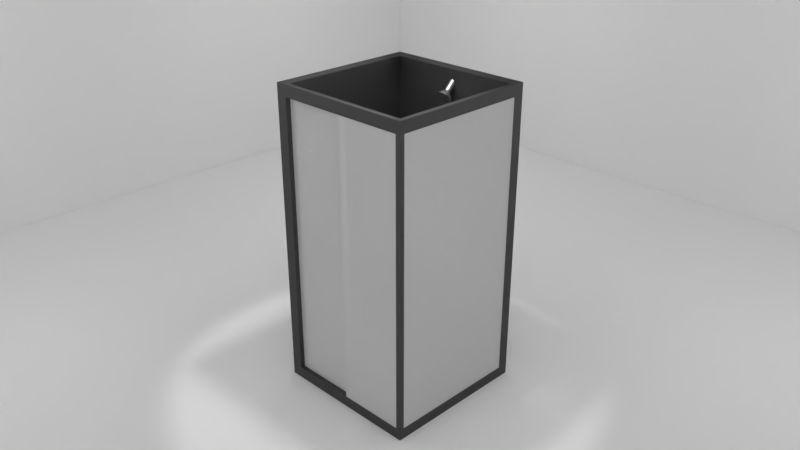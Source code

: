 # Source: shower.blend  (saved by Blender 2.79.0; exported with 4.5.12 LTS)
import bpy
from mathutils import Matrix  # noqa: F401  (used for matrix-valued properties, if any)

bpy.ops.wm.read_factory_settings(use_empty=True)
scene = bpy.context.scene
scene.name = 'Scene'

# ---- collections
col_collection_1 = bpy.data.collections.new('Collection 1'); scene.collection.children.link(col_collection_1)

# ---- materials (node trees are filled in below, after node groups)
mat_material_001 = bpy.data.materials.new('Material.001')
mat_material_001.alpha_threshold = 0.0
mat_material_001.preview_render_type = 'SHADERBALL'
mat_material_001.roughness = 0.5
mat_glas = bpy.data.materials.new('Glas')
mat_glas.alpha_threshold = 0.0
mat_glas.preview_render_type = 'CUBE'
mat_glas.roughness = 0.5
mat_material = bpy.data.materials.new('Material')
mat_material.alpha_threshold = 0.0
mat_material.roughness = 0.5
mat_metal = bpy.data.materials.new('Metal')
mat_metal.alpha_threshold = 0.0
mat_metal.roughness = 0.5

# ---- material node trees
mat_material_001.use_nodes = True; mat_material_001.node_tree.nodes.clear()
_N = mat_material_001.node_tree.nodes; _L = mat_material_001.node_tree.links
n0 = _N.new('ShaderNodeOutputMaterial'); n0.name = 'Material Output'; n0.location = (300, 300)
n1 = _N.new('ShaderNodeMixShader'); n1.name = 'Mix Shader'; n1.location = (10, 300)
n1.inputs[0].default_value = 0.1606
n2 = _N.new('ShaderNodeBsdfDiffuse'); n2.name = 'Diffuse BSDF'; n2.location = (-190, 200)
n2.inputs[0].default_value = (1.0, 1.0, 1.0, 1.0)
n3 = _N.new('ShaderNodeSubsurfaceScattering'); n3.name = 'Subsurface Scattering'; n3.location = (-190, 100)
n3.falloff = 'BURLEY'
n3.inputs[0].default_value = (1.0, 1.0, 1.0, 1.0)
n3.inputs[1].default_value = 1.0
n3.inputs[2].default_value = (1.0, 1.0, 1.0)
_L.new(n1.outputs[0], n0.inputs[0])
_L.new(n2.outputs[0], n1.inputs[1])
_L.new(n3.outputs[0], n1.inputs[2])
n0.is_active_output = True
mat_glas.use_nodes = True; mat_glas.node_tree.nodes.clear()
_N = mat_glas.node_tree.nodes; _L = mat_glas.node_tree.links
n0 = _N.new('ShaderNodeOutputMaterial'); n0.name = 'Material Output'; n0.location = (300, 300)
n1 = _N.new('ShaderNodeMixShader'); n1.name = 'Mix Shader'; n1.location = (10, 300)
n1.inputs[0].default_value = 0.5642
n2 = _N.new('ShaderNodeBsdfGlass'); n2.name = 'Glass BSDF'; n2.location = (-190, 200)
n2.distribution = 'BECKMANN'
n2.inputs[2].default_value = 1.45
n3 = _N.new('ShaderNodeBsdfDiffuse'); n3.name = 'Diffuse BSDF'; n3.location = (-190, 100)
n3.inputs[0].default_value = (1.0, 1.0, 1.0, 1.0)
_L.new(n1.outputs[0], n0.inputs[0])
_L.new(n2.outputs[0], n1.inputs[1])
_L.new(n3.outputs[0], n1.inputs[2])
n0.is_active_output = True
mat_material.use_nodes = True; mat_material.node_tree.nodes.clear()
_N = mat_material.node_tree.nodes; _L = mat_material.node_tree.links
n0 = _N.new('ShaderNodeOutputMaterial'); n0.name = 'Material Output'; n0.location = (300, 300)
n1 = _N.new('ShaderNodeMixShader'); n1.name = 'Mix Shader'; n1.location = (10, 300)
n2 = _N.new('ShaderNodeBsdfAnisotropic'); n2.name = 'Glossy BSDF'; n2.location = (-190, 200)
n2.distribution = 'GGX'
n2.inputs[0].default_value = (0.2266, 0.2266, 0.2266, 1.0)
n2.inputs[1].default_value = 0.6622
n3 = _N.new('ShaderNodeBsdfDiffuse'); n3.name = 'Diffuse BSDF'; n3.location = (-190, 100)
n3.inputs[0].default_value = (0.0, 0.0, 0.0, 1.0)
_L.new(n1.outputs[0], n0.inputs[0])
_L.new(n2.outputs[0], n1.inputs[1])
_L.new(n3.outputs[0], n1.inputs[2])
n0.is_active_output = True
mat_metal.use_nodes = True; mat_metal.node_tree.nodes.clear()
_N = mat_metal.node_tree.nodes; _L = mat_metal.node_tree.links
n0 = _N.new('ShaderNodeOutputMaterial'); n0.name = 'Material Output'; n0.location = (300, 300)
n1 = _N.new('ShaderNodeBsdfAnisotropic'); n1.name = 'Glossy BSDF'; n1.location = (10, 300)
n1.distribution = 'GGX'
n1.inputs[1].default_value = 0.3416
_L.new(n1.outputs[0], n0.inputs[0])
n0.is_active_output = True

# ---- world
world_world = bpy.data.worlds.new('World'); scene.world = world_world
world_world.color = (0.05088, 0.05088, 0.05088)
world_world.use_sun_shadow = False
world_world.sun_shadow_jitter_overblur = 0.0
world_world.cycles.sampling_method = 'MANUAL'

# ---- cameras
cam_camera = bpy.data.cameras.new('Camera')
cam_camera.clip_end = 100.0
cam_camera.lens = 35.0
cam_camera.sensor_width = 32.0
cam_camera.sensor_height = 18.0
cam_camera.display_size = 2.0
cam_camera.dof.focus_distance = 0.0

# ---- lights
light_point_003 = bpy.data.lights.new('Point.003', 'POINT')
light_point_003.transmission_factor = 0.0
light_point_003.energy = 20.0
light_point_003.shadow_buffer_clip_start = 0.5
light_point_003.shadow_soft_size = 0.1
light_point_003.shadow_maximum_resolution = 0.006
light_point_003.use_absolute_resolution = True
light_point_002 = bpy.data.lights.new('Point.002', 'POINT')
light_point_002.transmission_factor = 0.0
light_point_002.energy = 20.0
light_point_002.shadow_buffer_clip_start = 0.5
light_point_002.shadow_soft_size = 0.1
light_point_002.shadow_maximum_resolution = 0.006
light_point_002.use_absolute_resolution = True
light_point_001 = bpy.data.lights.new('Point.001', 'POINT')
light_point_001.transmission_factor = 0.0
light_point_001.energy = 20.0
light_point_001.shadow_buffer_clip_start = 0.5
light_point_001.shadow_soft_size = 0.1
light_point_001.shadow_maximum_resolution = 0.006
light_point_001.use_absolute_resolution = True
light_point = bpy.data.lights.new('Point', 'POINT')
light_point.transmission_factor = 0.0
light_point.energy = 20.0
light_point.shadow_buffer_clip_start = 0.5
light_point.shadow_soft_size = 0.1
light_point.shadow_maximum_resolution = 0.006
light_point.use_absolute_resolution = True
light_spot = bpy.data.lights.new('Spot', 'SPOT')
light_spot.transmission_factor = 0.0
light_spot.energy = 100.0
light_spot.shadow_buffer_clip_start = 0.5
light_spot.shadow_soft_size = 0.1
light_spot.shadow_maximum_resolution = 0.006
light_spot.use_absolute_resolution = True

# ---- meshes
me_cube_002 = bpy.data.meshes.new('Cube.002')
me_cube_002.from_pydata([(-4.0, -4.0, -4.0), (-4.0, -4.0, -0.2285), (-4.0, 4.0, -4.0), (-4.0, 4.0, -0.2285), (4.0, -4.0, -4.0), (4.0, -4.0, -0.2285), (4.0, 4.0, -4.0), (4.0, 4.0, -0.2285)], [], [(0, 2, 3, 1), (2, 6, 7, 3), (6, 4, 5, 7), (4, 0, 1, 5), (2, 0, 4, 6), (7, 5, 1, 3)])
me_cube_002.materials.append(mat_material_001)
me_cube_002.use_remesh_preserve_volume = False
me_cube_002.use_remesh_preserve_attributes = False
me_cube_002.use_mirror_vertex_groups = False
me_cube_002.update()
me_cube = bpy.data.meshes.new('Cube')
me_cube.from_pydata([(-0.458, -0.542, 6.557e-07), (0.542, -0.542, 0.075), (-0.458, 0.458, 6.557e-07), (0.542, 0.458, 0.075), (0.542, -0.542, 6.557e-07), (-0.458, -0.542, 0.075), (0.542, 0.458, 6.557e-07), (-0.458, 0.458, 0.075), (-0.458, 0.383, 6.557e-07), (0.542, 0.383, 0.075), (0.542, 0.383, 6.557e-07), (-0.458, 0.383, 0.075), (-0.383, 0.458, 6.557e-07), (-0.383, -0.542, 0.075), (-0.383, 0.458, 0.075), (-0.383, -0.542, 6.557e-07), (-0.383, 0.383, 2.98e-07), (-0.383, 0.383, 0.075), (-0.458, -0.51, 6.557e-07), (-0.458, -0.51, 0.075), (0.542, -0.51, 0.075), (0.542, -0.51, 6.557e-07), (-0.383, -0.51, 2.98e-07), (-0.383, -0.51, 0.075), (0.51, -0.542, 0.075), (0.51, -0.542, 6.557e-07), (0.51, 0.383, 0.075), (0.51, 0.458, 6.557e-07), (0.51, 0.458, 0.075), (0.51, 0.383, 2.98e-07), (0.51, -0.51, 2.98e-07), (0.51, -0.51, 0.075), (0.542, 0.383, 2.0), (0.542, 0.458, 2.0), (-0.383, 0.458, 2.0), (-0.458, 0.458, 2.0), (-0.458, -0.51, 2.0), (-0.458, -0.542, 2.0), (-0.458, 0.383, 2.0), (0.51, 0.383, 2.0), (-0.383, -0.542, 2.0), (0.51, 0.458, 2.0), (-0.383, 0.383, 2.0), (-0.383, -0.51, 2.0), (0.51, 0.458, 1.925), (-0.458, 0.383, 1.925), (-0.383, 0.458, 1.925), (-0.458, 0.458, 1.925), (0.51, 0.383, 1.925), (-0.383, 0.383, 1.925), (-0.458, -0.542, 1.925), (-0.458, -0.51, 1.925), (0.542, 0.458, 1.925), (0.542, 0.383, 1.925), (-0.383, -0.51, 1.925), (-0.383, -0.542, 1.925), (0.48, 0.4141, 1.96), (-0.4141, -0.48, 1.96), (-0.4141, -0.4859, 1.946), (-0.4141, -0.5, 1.94), (-0.4141, -0.5141, 1.946), (-0.4141, -0.52, 1.96), (-0.4141, -0.5141, 1.974), (-0.4141, -0.5, 1.98), (-0.4141, -0.4859, 1.974), (0.4859, 0.4141, 1.946), (0.5, 0.4141, 1.94), (0.5141, 0.4141, 1.946), (0.52, 0.4141, 1.96), (0.5141, 0.4141, 1.974), (0.5, 0.4141, 1.98), (0.4859, 0.4141, 1.974), (0.542, -0.542, 2.0), (0.542, -0.51, 2.0), (0.51, -0.51, 2.0), (0.51, -0.542, 2.0), (0.51, -0.51, 1.925), (0.542, -0.51, 1.925), (0.542, -0.542, 1.925), (0.51, -0.542, 1.925), (0.06352, 0.458, 6.557e-07), (0.06352, 0.458, 0.075), (0.06352, 0.383, 2.98e-07), (0.06352, -0.51, 2.98e-07), (0.06352, -0.542, 0.075), (0.06352, -0.542, 6.557e-07), (0.06352, 0.383, 0.075), (0.06352, -0.51, 0.075), (0.06352, 0.458, 2.0), (0.06352, 0.383, 2.0), (0.06352, 0.458, 1.925), (0.06352, 0.383, 1.925), (0.06352, -0.51, 2.0), (0.06352, -0.51, 1.925), (0.06352, -0.542, 1.925), (0.06352, -0.542, 2.0), (-0.3818, -0.5112, 0.07511), (-0.3818, -0.5112, 1.925), (-0.3818, -0.4781, 0.07511), (-0.3818, -0.4781, 1.925), (0.06486, -0.5112, 0.07511), (0.06486, -0.5112, 1.925), (0.06486, -0.4781, 0.07511), (0.06486, -0.4781, 1.925), (0.07843, 0.3529, 1.86), (0.06429, 0.357, 1.856), (0.06429, 0.41, 1.909), (0.07843, 0.4059, 1.913), (0.08429, 0.3959, 1.923), (0.07843, 0.3859, 1.933), (0.06429, 0.3818, 1.937), (0.05014, 0.3859, 1.933), (0.04429, 0.3959, 1.923), (0.05014, 0.4059, 1.913), (0.08429, 0.3429, 1.87), (0.07843, 0.3329, 1.88), (0.06429, 0.3287, 1.884), (0.05014, 0.3329, 1.88), (0.04429, 0.3429, 1.87), (0.05014, 0.3529, 1.86), (0.06429, 0.3499, 1.806), (0.04516, 0.3472, 1.809), (0.02893, 0.3396, 1.817), (0.0181, 0.3281, 1.828), (0.01429, 0.3146, 1.842), (0.0181, 0.301, 1.855), (0.02893, 0.2896, 1.867), (0.04516, 0.2819, 1.875), (0.06429, 0.2792, 1.877), (0.08342, 0.2819, 1.875), (0.09965, 0.2896, 1.867), (0.1105, 0.301, 1.855), (0.1143, 0.3146, 1.842), (0.1105, 0.3281, 1.828), (0.09965, 0.3396, 1.817), (0.08342, 0.3472, 1.809)], [], [(8, 11, 7, 2), (15, 13, 5, 0), (27, 28, 3, 6), (30, 21, 4, 25), (21, 20, 1, 4), (6, 3, 9, 10), (27, 6, 10, 29), (51, 50, 37, 36), (18, 19, 11, 8), (91, 48, 39, 89), (2, 12, 16, 8), (18, 22, 15, 0), (2, 7, 14, 12), (90, 46, 34, 88), (85, 84, 13, 15), (47, 45, 38, 35), (8, 16, 22, 18), (0, 5, 19, 18), (10, 9, 20, 21), (29, 10, 21, 30), (26, 31, 20, 9), (86, 87, 31, 26), (82, 29, 30, 83), (4, 1, 24, 25), (46, 47, 35, 34), (80, 27, 29, 82), (83, 30, 25, 85), (80, 81, 28, 27), (87, 84, 24, 31), (41, 39, 32, 33), (35, 38, 42, 34), (36, 37, 40, 43), (38, 36, 43, 42), (88, 89, 39, 41), (45, 51, 36, 38), (53, 52, 33, 32), (54, 49, 42, 43), (52, 44, 41, 33), (50, 55, 40, 37), (26, 9, 53, 48), (5, 13, 55, 50), (3, 28, 44, 52), (13, 23, 54, 55), (23, 17, 49, 54), (9, 3, 52, 53), (11, 19, 51, 45), (14, 7, 47, 46), (7, 11, 45, 47), (81, 14, 46, 90), (86, 26, 48, 91), (19, 5, 50, 51), (39, 48, 76, 74), (53, 77, 76, 48), (24, 1, 78, 79), (53, 32, 73, 77), (65, 66, 67, 68, 69, 70, 71, 56), (78, 77, 73, 72), (32, 39, 74, 73), (72, 73, 74, 75), (31, 24, 79, 76), (92, 95, 75, 74), (92, 74, 76, 93), (20, 31, 76, 77), (93, 76, 79, 94), (1, 20, 77, 78), (94, 79, 75, 95), (57, 58, 59, 60, 61, 62, 63, 64), (79, 78, 72, 75), (20, 9, 53, 77), (76, 48, 26, 31), (17, 86, 91, 49), (28, 81, 90, 44), (34, 42, 89, 88), (23, 13, 84, 87), (12, 14, 81, 80), (22, 83, 85, 15), (12, 80, 82, 16), (16, 82, 83, 22), (17, 23, 87, 86), (25, 24, 84, 85), (44, 90, 88, 41), (49, 91, 89, 42), (55, 94, 95, 40), (54, 93, 94, 55), (43, 92, 93, 54), (43, 40, 95, 92), (84, 24, 79, 94), (87, 93, 76, 31), (93, 87, 84, 94), (96, 97, 99, 98), (98, 99, 103, 102), (102, 103, 101, 100), (100, 101, 97, 96), (98, 102, 100, 96), (103, 99, 97, 101), (105, 106, 107, 104), (104, 107, 108, 114), (114, 108, 109, 115), (115, 109, 110, 116), (116, 110, 111, 117), (117, 111, 112, 118), (107, 106, 113, 112, 111, 110, 109, 108), (118, 112, 113, 119), (119, 113, 106, 105), (121, 120, 135, 134, 133, 132, 131, 130, 129, 128, 127, 126, 125, 124, 123, 122), (131, 114, 115), (132, 114, 131), (130, 131, 115), (130, 115, 129), (115, 116, 129), (129, 116, 128), (128, 116, 127), (116, 117, 127), (127, 117, 126), (126, 117, 125), (117, 118, 125), (125, 118, 124), (124, 118, 123), (118, 119, 123), (123, 119, 122), (122, 119, 121), (119, 105, 121), (121, 105, 120), (120, 105, 135), (105, 104, 135), (135, 104, 134), (133, 134, 104), (104, 114, 133), (133, 114, 132)])
me_cube.polygons.foreach_set('use_smooth', [0, 0, 0, 0, 0, 0, 0, 0, 0, 0, 0, 0, 0, 0, 0, 0, 0, 0, 0, 0, 0, 0, 0, 0, 0, 0, 0, 0, 0, 0, 0, 0, 0, 0, 0, 0, 0, 0, 0, 0, 0, 0, 0, 0, 0, 0, 0, 0, 0, 0, 0, 0, 0, 0, 0, 0, 0, 0, 0, 0, 0, 0, 0, 0, 0, 0, 0, 0, 0, 0, 0, 0, 0, 0, 0, 0, 0, 0, 0, 0, 0, 0, 0, 0, 0, 0, 0, 0, 0, 0, 0, 0, 0, 0, 0, 1, 1, 1, 1, 1, 1, 0, 1, 1, 0, 1, 1, 1, 1, 1, 1, 1, 1, 1, 1, 1, 1, 1, 1, 1, 1, 1, 1, 1, 1, 1, 1, 1, 1])
me_cube.polygons.foreach_set('material_index', [1, 1, 1, 1, 1, 1, 1, 1, 1, 1, 1, 1, 1, 1, 1, 1, 1, 1, 1, 1, 1, 1, 1, 1, 1, 1, 1, 1, 1, 1, 1, 1, 1, 1, 1, 1, 1, 1, 1, 1, 1, 1, 1, 1, 1, 1, 1, 1, 1, 1, 1, 1, 1, 1, 1, 1, 1, 1, 1, 1, 1, 1, 1, 1, 1, 1, 1, 1, 0, 0, 1, 1, 1, 1, 1, 1, 1, 1, 1, 1, 1, 1, 1, 1, 1, 1, 0, 0, 0, 0, 0, 0, 0, 0, 0, 2, 2, 2, 2, 2, 2, 2, 2, 2, 2, 2, 2, 2, 2, 2, 2, 2, 2, 2, 2, 2, 2, 2, 2, 2, 2, 2, 2, 2, 2, 2, 2, 2, 2])
_k = set([(104, 105), (104, 114), (105, 119), (114, 115), (115, 116), (116, 117), (117, 118), (118, 119)])
me_cube.attributes.new('sharp_edge', 'BOOLEAN', 'EDGE').data.foreach_set('value', [ (min(e.vertices), max(e.vertices)) in _k for e in me_cube.edges])
me_cube.materials.append(mat_glas)
me_cube.materials.append(mat_material)
me_cube.materials.append(mat_metal)
me_cube.use_remesh_preserve_volume = False
me_cube.use_remesh_preserve_attributes = False
me_cube.use_mirror_vertex_groups = False
me_cube.update()
arm_armature = bpy.data.armatures.new('Armature')  # bones are not reproduced

# ---- objects
ob_point_003 = bpy.data.objects.new('Point.003', light_point_003)
ob_point_002 = bpy.data.objects.new('Point.002', light_point_002)
ob_point_001 = bpy.data.objects.new('Point.001', light_point_001)
ob_point = bpy.data.objects.new('Point', light_point)
ob_spot = bpy.data.objects.new('Spot', light_spot)
ob_cube = bpy.data.objects.new('Cube', me_cube_002)
ob_showerskeleton = bpy.data.objects.new('ShowerSkeleton', arm_armature)
ob_showermesh = bpy.data.objects.new('ShowerMesh', me_cube)
ob_camera = bpy.data.objects.new('Camera', cam_camera)

# ---- transforms, parenting, visibility, modifiers, constraints
ob_point_003.location = (2.0, -2.0, 2.0)
ob_point_003.hide_viewport = True
ob_point_003.hide_select = True
ob_point_003.lineart.crease_threshold = 0.0
ob_point_002.location = (-2.0, -2.0, 2.0)
ob_point_002.hide_viewport = True
ob_point_002.hide_select = True
ob_point_002.lineart.crease_threshold = 0.0
ob_point_001.location = (-2.0, 2.0, 2.0)
ob_point_001.hide_viewport = True
ob_point_001.hide_select = True
ob_point_001.lineart.crease_threshold = 0.0
ob_point.location = (2.0, 2.0, 2.0)
ob_point.hide_viewport = True
ob_point.hide_select = True
ob_point.lineart.crease_threshold = 0.0
ob_spot.location = (0.03448, -0.174, 3.551)
ob_spot.hide_viewport = True
ob_spot.hide_select = True
ob_spot.lineart.crease_threshold = 0.0
ob_cube.location = (0.0, 0.0, 4.0)
ob_cube.hide_viewport = True
ob_cube.hide_select = True
ob_cube.lineart.crease_threshold = 0.0
ob_showerskeleton.location = (0.0, 0.0, 0.0)
ob_showerskeleton.lineart.crease_threshold = 0.0
ob_showermesh.parent = ob_showerskeleton
ob_showermesh.location = (0.0, 0.0, 0.0)
ob_showermesh.lineart.crease_threshold = 0.0
_vg = ob_showermesh.vertex_groups.new(name='Root')
_vg.add([0, 1, 2, 3, 4, 5, 6, 7, 8, 9, 10, 11, 12, 13, 14, 15, 16, 17, 18, 19, 20, 21, 22, 23, 24, 25, 26, 27, 28, 29, 30, 31, 32, 33, 34, 35, 36, 37, 38, 39, 40, 41, 42, 43, 44, 45, 46, 47, 48, 49, 50, 51, 52, 53, 54, 55, 56, 57, 58, 59, 60, 61, 62, 63, 64, 65, 66, 67, 68, 69, 70, 71, 72, 73, 74, 75, 76, 77, 78, 79, 80, 81, 82, 83, 84, 85, 86, 87, 88, 89, 90, 91, 92, 93, 94, 95, 96, 97, 98, 99, 100, 101, 102, 103], 1.0, 'REPLACE')
_vg = ob_showermesh.vertex_groups.new(name='Door')
_vg.add([96, 97, 98, 99, 100, 101, 102, 103], 1.0, 'REPLACE')
_m = ob_showermesh.modifiers.new('Armature', 'ARMATURE')
_m.object = ob_showerskeleton
ob_camera.location = (3.5, -3.5, 3.4)
ob_camera.rotation_euler = (1.13, 0.0, 0.7854)
ob_camera.lineart.crease_threshold = 0.0

# ---- collection membership
col_collection_1.objects.link(ob_point_003)
col_collection_1.objects.link(ob_point_002)
col_collection_1.objects.link(ob_point_001)
col_collection_1.objects.link(ob_point)
col_collection_1.objects.link(ob_spot)
col_collection_1.objects.link(ob_cube)
col_collection_1.objects.link(ob_showerskeleton)
col_collection_1.objects.link(ob_showermesh)
col_collection_1.objects.link(ob_camera)

# ---- scene / render settings (as saved in the file)
scene.camera = ob_camera
scene.frame_start = 1; scene.frame_end = 30; scene.frame_set(30)
scene.render.engine = 'CYCLES'
scene.render.fps = 30
scene.render.dither_intensity = 0.0
scene.cycles.use_denoising = False
scene.cycles.samples = 128
scene.cycles.sampling_pattern = 'TABULATED_SOBOL'
scene.cycles.use_adaptive_sampling = False
scene.cycles.use_light_tree = False
scene.cycles.blur_glossy = 0.0
scene.cycles.sample_clamp_indirect = 0.0
scene.view_settings.view_transform = 'Standard'
bpy.context.view_layer.update()

